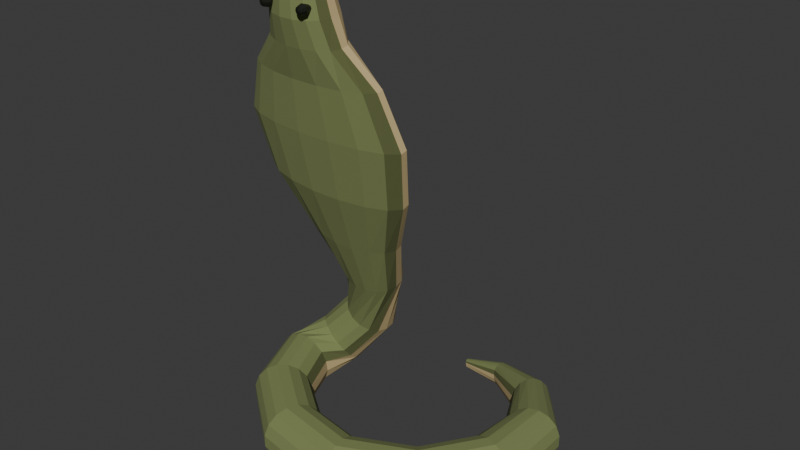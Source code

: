 # Source: source.blend  (saved by Blender 4.3.34; exported with 4.5.12 LTS)
import bpy
from mathutils import Matrix  # noqa: F401  (used for matrix-valued properties, if any)

bpy.ops.wm.read_factory_settings(use_empty=True)
scene = bpy.context.scene
scene.name = 'Scene'

# ---- collections
col_collection = bpy.data.collections.new('Collection'); scene.collection.children.link(col_collection)

# ---- materials (node trees are filled in below, after node groups)
mat_cobramutedoliveback = bpy.data.materials.new('CobraMutedOliveBack')
mat_cobramutedoliveback.diffuse_color = (0.2, 0.235, 0.085, 1.0)
mat_cobrawarmventralhood = bpy.data.materials.new('CobraWarmVentralHood')
mat_cobrawarmventralhood.diffuse_color = (0.58, 0.45, 0.22, 1.0)
mat_cobradarklateralband = bpy.data.materials.new('CobraDarkLateralBand')
mat_cobradarklateralband.diffuse_color = (0.105, 0.12, 0.04, 1.0)
mat_cobrasmalleyes = bpy.data.materials.new('CobraSmallEyes')
mat_cobrasmalleyes.diffuse_color = (0.007, 0.009, 0.004, 1.0)

# ---- material node trees
mat_cobramutedoliveback.use_nodes = True; mat_cobramutedoliveback.node_tree.nodes.clear()
_N = mat_cobramutedoliveback.node_tree.nodes; _L = mat_cobramutedoliveback.node_tree.links
n0 = _N.new('ShaderNodeBsdfPrincipled'); n0.name = 'Principled BSDF'; n0.location = (10, 300)
n0.inputs[0].default_value = (0.2, 0.235, 0.085, 1.0)
n0.inputs[2].default_value = 0.96
n1 = _N.new('ShaderNodeOutputMaterial'); n1.name = 'Material Output'; n1.location = (300, 300)
_L.new(n0.outputs[0], n1.inputs[0])
n1.is_active_output = True
mat_cobrawarmventralhood.use_nodes = True; mat_cobrawarmventralhood.node_tree.nodes.clear()
_N = mat_cobrawarmventralhood.node_tree.nodes; _L = mat_cobrawarmventralhood.node_tree.links
n0 = _N.new('ShaderNodeBsdfPrincipled'); n0.name = 'Principled BSDF'; n0.location = (10, 300)
n0.inputs[0].default_value = (0.58, 0.45, 0.22, 1.0)
n0.inputs[2].default_value = 0.96
n1 = _N.new('ShaderNodeOutputMaterial'); n1.name = 'Material Output'; n1.location = (300, 300)
_L.new(n0.outputs[0], n1.inputs[0])
n1.is_active_output = True
mat_cobradarklateralband.use_nodes = True; mat_cobradarklateralband.node_tree.nodes.clear()
_N = mat_cobradarklateralband.node_tree.nodes; _L = mat_cobradarklateralband.node_tree.links
n0 = _N.new('ShaderNodeBsdfPrincipled'); n0.name = 'Principled BSDF'; n0.location = (10, 300)
n0.inputs[0].default_value = (0.105, 0.12, 0.04, 1.0)
n0.inputs[2].default_value = 0.97
n1 = _N.new('ShaderNodeOutputMaterial'); n1.name = 'Material Output'; n1.location = (300, 300)
_L.new(n0.outputs[0], n1.inputs[0])
n1.is_active_output = True
mat_cobrasmalleyes.use_nodes = True; mat_cobrasmalleyes.node_tree.nodes.clear()
_N = mat_cobrasmalleyes.node_tree.nodes; _L = mat_cobrasmalleyes.node_tree.links
n0 = _N.new('ShaderNodeBsdfPrincipled'); n0.name = 'Principled BSDF'; n0.location = (10, 300)
n0.inputs[0].default_value = (0.007, 0.009, 0.004, 1.0)
n1 = _N.new('ShaderNodeOutputMaterial'); n1.name = 'Material Output'; n1.location = (300, 300)
_L.new(n0.outputs[0], n1.inputs[0])
n1.is_active_output = True

# ---- world
world_world = bpy.data.worlds.new('World'); scene.world = world_world
world_world.use_nodes = True; world_world.node_tree.nodes.clear()
_N = world_world.node_tree.nodes; _L = world_world.node_tree.links
n0 = _N.new('ShaderNodeOutputWorld'); n0.name = 'World Output'; n0.location = (300, 300)
n1 = _N.new('ShaderNodeBackground'); n1.name = 'Background'; n1.location = (10, 300)
n1.inputs[0].default_value = (0.05088, 0.05088, 0.05088, 1.0)
_L.new(n1.outputs[0], n0.inputs[0])
n0.is_active_output = True
world_world.color = (0.05088, 0.05088, 0.05088)
world_world.sun_shadow_jitter_overblur = 0.0

# ---- meshes
me_wholegroundedloopraisedhoodheadandtail = bpy.data.meshes.new('WholeGroundedLoopRaisedHoodHeadAndTail')
me_wholegroundedloopraisedhoodheadandtail.from_pydata([(-0.06876, 0.61, 0.02153), (-0.07011, 0.6078, 0.02804), (-0.07138, 0.6037, 0.03303), (-0.07238, 0.5983, 0.03573), (-0.07294, 0.5923, 0.03573), (-0.073, 0.5868, 0.03303), (-0.07252, 0.5825, 0.02804), (-0.0716, 0.5801, 0.02153), (-0.07037, 0.58, 0.01447), (-0.06902, 0.5822, 0.0), (-0.06775, 0.5863, 0.0), (-0.06675, 0.5917, 0.0), (-0.06619, 0.5977, 0.0), (-0.06614, 0.6032, 0.0), (-0.06661, 0.6075, 0.0), (-0.06753, 0.6099, 0.01447), (0.1521, 0.6185, 0.0658), (0.147, 0.6129, 0.08575), (0.1408, 0.6016, 0.101), (0.1346, 0.5862, 0.1093), (0.1293, 0.5691, 0.1093), (0.1257, 0.5529, 0.101), (0.1243, 0.5401, 0.08575), (0.1254, 0.5326, 0.0658), (0.1288, 0.5315, 0.0442), (0.1339, 0.5371, 0.02425), (0.14, 0.5484, 0.008983), (0.1462, 0.5638, 0.0), (0.1516, 0.5809, 0.0), (0.1552, 0.5971, 0.008983), (0.1566, 0.6099, 0.02425), (0.1555, 0.6175, 0.0442), (0.4356, 0.5197, 0.1137), (0.4237, 0.513, 0.1484), (0.4052, 0.4975, 0.1749), (0.3829, 0.4756, 0.1892), (0.3602, 0.4505, 0.1892), (0.3407, 0.426, 0.1749), (0.3271, 0.406, 0.1484), (0.3217, 0.3935, 0.1137), (0.3253, 0.3903, 0.07625), (0.3372, 0.397, 0.04161), (0.3557, 0.4125, 0.0151), (0.378, 0.4345, 0.0), (0.4006, 0.4596, 0.0), (0.4202, 0.484, 0.0151), (0.4337, 0.504, 0.04161), (0.4391, 0.5165, 0.07625), (0.6646, 0.2421, 0.1498), (0.6462, 0.2397, 0.1956), (0.6132, 0.2321, 0.2307), (0.5707, 0.2203, 0.2497), (0.5251, 0.2062, 0.2497), (0.4833, 0.192, 0.2307), (0.4518, 0.1797, 0.1956), (0.4353, 0.1712, 0.1498), (0.4363, 0.1679, 0.1002), (0.4547, 0.1703, 0.05436), (0.4877, 0.1779, 0.01929), (0.5302, 0.1897, 0.0), (0.5758, 0.2038, 0.0), (0.6175, 0.2181, 0.01929), (0.6491, 0.2304, 0.05436), (0.6656, 0.2388, 0.1002), (0.6796, -0.1344, 0.1618), (0.6602, -0.1275, 0.2115), (0.6241, -0.1157, 0.2494), (0.5768, -0.1007, 0.27), (0.5255, -0.08482, 0.27), (0.478, -0.07051, 0.2494), (0.4415, -0.05993, 0.2115), (0.4216, -0.05468, 0.1618), (0.4213, -0.05557, 0.1082), (0.4407, -0.06246, 0.05854), (0.4768, -0.07431, 0.02057), (0.5241, -0.0893, 0.0), (0.5754, -0.1052, 0.0), (0.6229, -0.1195, 0.02057), (0.6594, -0.1301, 0.05854), (0.6793, -0.1353, 0.1082), (0.4677, -0.448, 0.1619), (0.4544, -0.4323, 0.2115), (0.4299, -0.4033, 0.2494), (0.3978, -0.3655, 0.27), (0.3631, -0.3245, 0.27), (0.331, -0.2867, 0.2494), (0.3064, -0.2577, 0.2115), (0.2931, -0.242, 0.1619), (0.2931, -0.242, 0.1081), (0.3064, -0.2577, 0.05853), (0.331, -0.2867, 0.02055), (0.3631, -0.3245, 0.0), (0.3978, -0.3655, 0.0), (0.4299, -0.4033, 0.02055), (0.4544, -0.4323, 0.05853), (0.4677, -0.448, 0.1081), (0.1105, -0.6185, 0.1619), (0.1074, -0.5982, 0.2115), (0.1018, -0.5606, 0.2494), (0.09442, -0.5115, 0.27), (0.08645, -0.4584, 0.27), (0.07909, -0.4094, 0.2494), (0.07346, -0.3718, 0.2115), (0.07041, -0.3515, 0.1619), (0.07041, -0.3515, 0.1081), (0.07346, -0.3718, 0.05853), (0.07909, -0.4094, 0.02055), (0.08645, -0.4584, 0.0), (0.09442, -0.5115, 0.0), (0.1018, -0.5606, 0.02055), (0.1074, -0.5982, 0.05853), (0.1105, -0.6185, 0.1081), (-0.2708, -0.5545, 0.1619), (-0.263, -0.5363, 0.2115), (-0.2486, -0.5027, 0.2494), (-0.2298, -0.4588, 0.27), (-0.2094, -0.4112, 0.27), (-0.1906, -0.3673, 0.2494), (-0.1762, -0.3337, 0.2115), (-0.1684, -0.3155, 0.1619), (-0.1684, -0.3155, 0.1081), (-0.1762, -0.3337, 0.05853), (-0.1906, -0.3673, 0.02055), (-0.2094, -0.4112, 0.0), (-0.2298, -0.4588, 0.0), (-0.2486, -0.5027, 0.02055), (-0.263, -0.5363, 0.05853), (-0.2708, -0.5545, 0.1081), (-0.5673, -0.3229, 0.1618), (-0.5518, -0.3118, 0.2115), (-0.5238, -0.2905, 0.2494), (-0.4875, -0.2623, 0.27), (-0.4485, -0.2315, 0.27), (-0.4127, -0.2027, 0.2494), (-0.3856, -0.1804, 0.2115), (-0.3712, -0.1678, 0.1618), (-0.3718, -0.1671, 0.1082), (-0.3873, -0.1782, 0.05854), (-0.4153, -0.1994, 0.02057), (-0.4516, -0.2276, 0.0), (-0.4906, -0.2585, 0.0), (-0.5264, -0.2873, 0.02057), (-0.5536, -0.3096, 0.05854), (-0.5679, -0.3221, 0.1082), (-0.679, -0.01763, 0.1715), (-0.6602, -0.02388, 0.2206), (-0.6261, -0.02725, 0.2581), (-0.5819, -0.02724, 0.2784), (-0.5343, -0.02384, 0.2784), (-0.4905, -0.01757, 0.2581), (-0.4573, -0.009382, 0.2206), (-0.4396, -0.0005298, 0.1715), (-0.4402, 0.007643, 0.1185), (-0.4589, 0.01389, 0.06942), (-0.493, 0.01727, 0.03189), (-0.5372, 0.01725, 0.01158), (-0.5848, 0.01385, 0.01158), (-0.6286, 0.00758, 0.03189), (-0.6619, -0.0006042, 0.06942), (-0.6796, -0.009456, 0.1185), (-0.5992, 0.194, 0.2684), (-0.5814, 0.1545, 0.2886), (-0.5512, 0.1182, 0.2953), (-0.5131, 0.09052, 0.2875), (-0.4729, 0.07571, 0.2663), (-0.4368, 0.07601, 0.2351), (-0.4103, 0.09139, 0.1985), (-0.3973, 0.1195, 0.1622), (-0.3999, 0.1561, 0.1316), (-0.4177, 0.1955, 0.1114), (-0.4479, 0.2318, 0.1047), (-0.486, 0.2595, 0.1125), (-0.5262, 0.2743, 0.1337), (-0.5623, 0.274, 0.1649), (-0.5889, 0.2586, 0.2015), (-0.6018, 0.2305, 0.2378), (-0.4545, 0.231, 0.4501), (-0.4522, 0.1871, 0.4439), (-0.4343, 0.1475, 0.4296), (-0.4035, 0.1181, 0.4092), (-0.3645, 0.1035, 0.3859), (-0.3232, 0.1059, 0.3632), (-0.2859, 0.1249, 0.3446), (-0.2583, 0.1576, 0.3329), (-0.2446, 0.1991, 0.3299), (-0.2469, 0.2429, 0.3361), (-0.2648, 0.2826, 0.3504), (-0.2956, 0.3119, 0.3708), (-0.3346, 0.3265, 0.3941), (-0.3759, 0.3241, 0.4168), (-0.4132, 0.3051, 0.4354), (-0.4408, 0.2724, 0.4471), (-0.3896, 0.1068, 0.6429), (-0.3683, 0.07313, 0.6297), (-0.3289, 0.04737, 0.6196), (-0.2774, 0.03342, 0.6141), (-0.2217, 0.03342, 0.6141), (-0.1703, 0.04737, 0.6196), (-0.1309, 0.07313, 0.6297), (-0.1096, 0.1068, 0.6429), (-0.1096, 0.1432, 0.6571), (-0.1309, 0.1769, 0.6703), (-0.1703, 0.2026, 0.6804), (-0.2217, 0.2166, 0.6859), (-0.2774, 0.2166, 0.6859), (-0.3289, 0.2026, 0.6804), (-0.3683, 0.1769, 0.6703), (-0.3896, 0.1432, 0.6571), (-0.4796, -0.001547, 0.8932), (-0.4445, -0.03213, 0.8806), (-0.3798, -0.05554, 0.8709), (-0.2953, -0.06821, 0.8657), (-0.2038, -0.06821, 0.8657), (-0.1193, -0.05554, 0.8709), (-0.05458, -0.03213, 0.8806), (-0.01957, -0.001547, 0.8932), (-0.01957, 0.03156, 0.9068), (-0.05458, 0.06215, 0.9194), (-0.1193, 0.08556, 0.9291), (-0.2038, 0.09823, 0.9343), (-0.2953, 0.09823, 0.9343), (-0.3798, 0.08556, 0.9291), (-0.4445, 0.06215, 0.9194), (-0.4796, 0.03156, 0.9068), (-0.5996, -0.1012, 1.155), (-0.5463, -0.131, 1.146), (-0.4478, -0.1539, 1.139), (-0.3192, -0.1662, 1.135), (-0.1799, -0.1662, 1.135), (-0.05131, -0.1539, 1.139), (0.04715, -0.131, 1.146), (0.1004, -0.1012, 1.155), (0.1004, -0.06883, 1.165), (0.04715, -0.03897, 1.174), (-0.05131, -0.01612, 1.181), (-0.1799, -0.003752, 1.185), (-0.3192, -0.003752, 1.185), (-0.4478, -0.01612, 1.181), (-0.5463, -0.03897, 1.174), (-0.5996, -0.06883, 1.165), (-0.6396, -0.1606, 1.417), (-0.5802, -0.1894, 1.411), (-0.4705, -0.2114, 1.406), (-0.3271, -0.2234, 1.404), (-0.172, -0.2234, 1.404), (-0.02865, -0.2114, 1.406), (0.08106, -0.1894, 1.411), (0.1404, -0.1606, 1.417), (0.1404, -0.1294, 1.423), (0.08106, -0.1006, 1.429), (-0.02865, -0.07854, 1.434), (-0.172, -0.06661, 1.436), (-0.3271, -0.06661, 1.436), (-0.4705, -0.07854, 1.434), (-0.5802, -0.1006, 1.429), (-0.6396, -0.1294, 1.423), (-0.5596, -0.1996, 1.647), (-0.5124, -0.2266, 1.641), (-0.4252, -0.2472, 1.637), (-0.3112, -0.2584, 1.635), (-0.1879, -0.2584, 1.635), (-0.07396, -0.2472, 1.637), (0.01324, -0.2266, 1.641), (0.06043, -0.1996, 1.647), (0.06043, -0.1704, 1.653), (0.01324, -0.1434, 1.659), (-0.07396, -0.1228, 1.663), (-0.1879, -0.1116, 1.665), (-0.3112, -0.1116, 1.665), (-0.4252, -0.1228, 1.663), (-0.5124, -0.1434, 1.659), (-0.5596, -0.1704, 1.653), (-0.4296, -0.2415, 1.797), (-0.4022, -0.2721, 1.79), (-0.3515, -0.2955, 1.785), (-0.2854, -0.3082, 1.782), (-0.2138, -0.3082, 1.782), (-0.1476, -0.2955, 1.785), (-0.09697, -0.2721, 1.79), (-0.06957, -0.2415, 1.797), (-0.06957, -0.2085, 1.803), (-0.09697, -0.1779, 1.81), (-0.1476, -0.1545, 1.815), (-0.2138, -0.1418, 1.818), (-0.2854, -0.1418, 1.818), (-0.3515, -0.1545, 1.815), (-0.4022, -0.1779, 1.81), (-0.4296, -0.2085, 1.803), (-0.3996, -0.2597, 1.908), (-0.3767, -0.2962, 1.903), (-0.3345, -0.3241, 1.899), (-0.2794, -0.3392, 1.898), (-0.2197, -0.3392, 1.898), (-0.1646, -0.3241, 1.899), (-0.1224, -0.2962, 1.903), (-0.09957, -0.2597, 1.908), (-0.09957, -0.2203, 1.912), (-0.1224, -0.1838, 1.917), (-0.1646, -0.1559, 1.921), (-0.2197, -0.1408, 1.922), (-0.2794, -0.1408, 1.922), (-0.3345, -0.1559, 1.921), (-0.3767, -0.1838, 1.917), (-0.3996, -0.2203, 1.912), (-0.3796, -0.2678, 1.999), (-0.3598, -0.3008, 1.996), (-0.3232, -0.326, 1.994), (-0.2754, -0.3397, 1.993), (-0.2237, -0.3397, 1.993), (-0.1759, -0.326, 1.994), (-0.1394, -0.3008, 1.996), (-0.1196, -0.2678, 1.999), (-0.1196, -0.2321, 2.001), (-0.1394, -0.1992, 2.004), (-0.1759, -0.1739, 2.006), (-0.2237, -0.1603, 2.007), (-0.2754, -0.1603, 2.007), (-0.3232, -0.1739, 2.006), (-0.3598, -0.1992, 2.004), (-0.3796, -0.2321, 2.001), (-0.3046, -0.2589, 2.035), (-0.2962, -0.2755, 2.035), (-0.2807, -0.2881, 2.035), (-0.2605, -0.295, 2.035), (-0.2386, -0.295, 2.035), (-0.2184, -0.2881, 2.035), (-0.2029, -0.2755, 2.035), (-0.1946, -0.2589, 2.035), (-0.1946, -0.241, 2.035), (-0.2029, -0.2245, 2.035), (-0.2184, -0.2118, 2.035), (-0.2386, -0.205, 2.035), (-0.2605, -0.205, 2.035), (-0.2807, -0.2118, 2.035), (-0.2962, -0.2245, 2.035), (-0.3046, -0.241, 2.035)], [], [(15, 14, 13, 12, 11, 10, 9, 8, 7, 6, 5, 4, 3, 2, 1, 0), (320, 321, 322, 323, 324, 325, 326, 327, 328, 329, 330, 331, 332, 333, 334, 335), (0, 1, 17, 16), (1, 2, 18, 17), (2, 3, 19, 18), (3, 4, 20, 19), (4, 5, 21, 20), (5, 6, 22, 21), (6, 7, 23, 22), (7, 8, 24, 23), (8, 9, 25, 24), (9, 10, 26, 25), (10, 11, 27, 26), (11, 12, 28, 27), (12, 13, 29, 28), (13, 14, 30, 29), (14, 15, 31, 30), (15, 0, 16, 31), (16, 17, 33, 32), (17, 18, 34, 33), (18, 19, 35, 34), (19, 20, 36, 35), (20, 21, 37, 36), (21, 22, 38, 37), (22, 23, 39, 38), (23, 24, 40, 39), (24, 25, 41, 40), (25, 26, 42, 41), (26, 27, 43, 42), (27, 28, 44, 43), (28, 29, 45, 44), (29, 30, 46, 45), (30, 31, 47, 46), (31, 16, 32, 47), (32, 33, 49, 48), (33, 34, 50, 49), (34, 35, 51, 50), (35, 36, 52, 51), (36, 37, 53, 52), (37, 38, 54, 53), (38, 39, 55, 54), (39, 40, 56, 55), (40, 41, 57, 56), (41, 42, 58, 57), (42, 43, 59, 58), (43, 44, 60, 59), (44, 45, 61, 60), (45, 46, 62, 61), (46, 47, 63, 62), (47, 32, 48, 63), (48, 49, 65, 64), (49, 50, 66, 65), (50, 51, 67, 66), (51, 52, 68, 67), (52, 53, 69, 68), (53, 54, 70, 69), (54, 55, 71, 70), (55, 56, 72, 71), (56, 57, 73, 72), (57, 58, 74, 73), (58, 59, 75, 74), (59, 60, 76, 75), (60, 61, 77, 76), (61, 62, 78, 77), (62, 63, 79, 78), (63, 48, 64, 79), (64, 65, 81, 80), (65, 66, 82, 81), (66, 67, 83, 82), (67, 68, 84, 83), (68, 69, 85, 84), (69, 70, 86, 85), (70, 71, 87, 86), (71, 72, 88, 87), (72, 73, 89, 88), (73, 74, 90, 89), (74, 75, 91, 90), (75, 76, 92, 91), (76, 77, 93, 92), (77, 78, 94, 93), (78, 79, 95, 94), (79, 64, 80, 95), (80, 81, 97, 96), (81, 82, 98, 97), (82, 83, 99, 98), (83, 84, 100, 99), (84, 85, 101, 100), (85, 86, 102, 101), (86, 87, 103, 102), (87, 88, 104, 103), (88, 89, 105, 104), (89, 90, 106, 105), (90, 91, 107, 106), (91, 92, 108, 107), (92, 93, 109, 108), (93, 94, 110, 109), (94, 95, 111, 110), (95, 80, 96, 111), (96, 97, 113, 112), (97, 98, 114, 113), (98, 99, 115, 114), (99, 100, 116, 115), (100, 101, 117, 116), (101, 102, 118, 117), (102, 103, 119, 118), (103, 104, 120, 119), (104, 105, 121, 120), (105, 106, 122, 121), (106, 107, 123, 122), (107, 108, 124, 123), (108, 109, 125, 124), (109, 110, 126, 125), (110, 111, 127, 126), (111, 96, 112, 127), (112, 113, 129, 128), (113, 114, 130, 129), (114, 115, 131, 130), (115, 116, 132, 131), (116, 117, 133, 132), (117, 118, 134, 133), (118, 119, 135, 134), (119, 120, 136, 135), (120, 121, 137, 136), (121, 122, 138, 137), (122, 123, 139, 138), (123, 124, 140, 139), (124, 125, 141, 140), (125, 126, 142, 141), (126, 127, 143, 142), (127, 112, 128, 143), (128, 129, 145, 144), (129, 130, 146, 145), (130, 131, 147, 146), (131, 132, 148, 147), (132, 133, 149, 148), (133, 134, 150, 149), (134, 135, 151, 150), (135, 136, 152, 151), (136, 137, 153, 152), (137, 138, 154, 153), (138, 139, 155, 154), (139, 140, 156, 155), (140, 141, 157, 156), (141, 142, 158, 157), (142, 143, 159, 158), (143, 128, 144, 159), (144, 145, 161, 160), (145, 146, 162, 161), (146, 147, 163, 162), (147, 148, 164, 163), (148, 149, 165, 164), (149, 150, 166, 165), (150, 151, 167, 166), (151, 152, 168, 167), (152, 153, 169, 168), (153, 154, 170, 169), (154, 155, 171, 170), (155, 156, 172, 171), (156, 157, 173, 172), (157, 158, 174, 173), (158, 159, 175, 174), (159, 144, 160, 175), (160, 161, 177, 176), (161, 162, 178, 177), (162, 163, 179, 178), (163, 164, 180, 179), (164, 165, 181, 180), (165, 166, 182, 181), (166, 167, 183, 182), (167, 168, 184, 183), (168, 169, 185, 184), (169, 170, 186, 185), (170, 171, 187, 186), (171, 172, 188, 187), (172, 173, 189, 188), (173, 174, 190, 189), (174, 175, 191, 190), (175, 160, 176, 191), (176, 177, 193, 192), (177, 178, 194, 193), (178, 179, 195, 194), (179, 180, 196, 195), (180, 181, 197, 196), (181, 182, 198, 197), (182, 183, 199, 198), (183, 184, 200, 199), (184, 185, 201, 200), (185, 186, 202, 201), (186, 187, 203, 202), (187, 188, 204, 203), (188, 189, 205, 204), (189, 190, 206, 205), (190, 191, 207, 206), (191, 176, 192, 207), (192, 193, 209, 208), (193, 194, 210, 209), (194, 195, 211, 210), (195, 196, 212, 211), (196, 197, 213, 212), (197, 198, 214, 213), (198, 199, 215, 214), (199, 200, 216, 215), (200, 201, 217, 216), (201, 202, 218, 217), (202, 203, 219, 218), (203, 204, 220, 219), (204, 205, 221, 220), (205, 206, 222, 221), (206, 207, 223, 222), (207, 192, 208, 223), (208, 209, 225, 224), (209, 210, 226, 225), (210, 211, 227, 226), (211, 212, 228, 227), (212, 213, 229, 228), (213, 214, 230, 229), (214, 215, 231, 230), (215, 216, 232, 231), (216, 217, 233, 232), (217, 218, 234, 233), (218, 219, 235, 234), (219, 220, 236, 235), (220, 221, 237, 236), (221, 222, 238, 237), (222, 223, 239, 238), (223, 208, 224, 239), (224, 225, 241, 240), (225, 226, 242, 241), (226, 227, 243, 242), (227, 228, 244, 243), (228, 229, 245, 244), (229, 230, 246, 245), (230, 231, 247, 246), (231, 232, 248, 247), (232, 233, 249, 248), (233, 234, 250, 249), (234, 235, 251, 250), (235, 236, 252, 251), (236, 237, 253, 252), (237, 238, 254, 253), (238, 239, 255, 254), (239, 224, 240, 255), (240, 241, 257, 256), (241, 242, 258, 257), (242, 243, 259, 258), (243, 244, 260, 259), (244, 245, 261, 260), (245, 246, 262, 261), (246, 247, 263, 262), (247, 248, 264, 263), (248, 249, 265, 264), (249, 250, 266, 265), (250, 251, 267, 266), (251, 252, 268, 267), (252, 253, 269, 268), (253, 254, 270, 269), (254, 255, 271, 270), (255, 240, 256, 271), (256, 257, 273, 272), (257, 258, 274, 273), (258, 259, 275, 274), (259, 260, 276, 275), (260, 261, 277, 276), (261, 262, 278, 277), (262, 263, 279, 278), (263, 264, 280, 279), (264, 265, 281, 280), (265, 266, 282, 281), (266, 267, 283, 282), (267, 268, 284, 283), (268, 269, 285, 284), (269, 270, 286, 285), (270, 271, 287, 286), (271, 256, 272, 287), (272, 273, 289, 288), (273, 274, 290, 289), (274, 275, 291, 290), (275, 276, 292, 291), (276, 277, 293, 292), (277, 278, 294, 293), (278, 279, 295, 294), (279, 280, 296, 295), (280, 281, 297, 296), (281, 282, 298, 297), (282, 283, 299, 298), (283, 284, 300, 299), (284, 285, 301, 300), (285, 286, 302, 301), (286, 287, 303, 302), (287, 272, 288, 303), (288, 289, 305, 304), (289, 290, 306, 305), (290, 291, 307, 306), (291, 292, 308, 307), (292, 293, 309, 308), (293, 294, 310, 309), (294, 295, 311, 310), (295, 296, 312, 311), (296, 297, 313, 312), (297, 298, 314, 313), (298, 299, 315, 314), (299, 300, 316, 315), (300, 301, 317, 316), (301, 302, 318, 317), (302, 303, 319, 318), (303, 288, 304, 319), (304, 305, 321, 320), (305, 306, 322, 321), (306, 307, 323, 322), (307, 308, 324, 323), (308, 309, 325, 324), (309, 310, 326, 325), (310, 311, 327, 326), (311, 312, 328, 327), (312, 313, 329, 328), (313, 314, 330, 329), (314, 315, 331, 330), (315, 316, 332, 331), (316, 317, 333, 332), (317, 318, 334, 333), (318, 319, 335, 334), (319, 304, 320, 335)])
me_wholegroundedloopraisedhoodheadandtail.polygons.foreach_set('material_index', [0, 1, 0, 0, 0, 0, 0, 0, 2, 1, 1, 1, 1, 1, 2, 0, 0, 0, 0, 0, 0, 0, 0, 0, 2, 1, 1, 1, 1, 1, 2, 0, 0, 0, 0, 0, 0, 0, 0, 0, 2, 1, 1, 1, 1, 1, 2, 0, 0, 0, 0, 0, 0, 0, 0, 0, 2, 1, 1, 1, 1, 1, 2, 0, 0, 0, 0, 0, 0, 0, 0, 0, 2, 1, 1, 1, 1, 1, 2, 0, 0, 0, 0, 0, 0, 0, 0, 0, 2, 1, 1, 1, 1, 1, 2, 0, 0, 0, 0, 0, 0, 0, 0, 0, 2, 1, 1, 1, 1, 1, 2, 0, 0, 0, 0, 0, 0, 0, 0, 0, 2, 1, 1, 1, 1, 1, 2, 0, 0, 0, 0, 0, 0, 0, 0, 0, 2, 1, 1, 1, 1, 1, 2, 0, 0, 0, 0, 0, 0, 0, 0, 0, 2, 1, 1, 1, 1, 1, 2, 0, 0, 0, 0, 0, 0, 0, 0, 0, 2, 1, 1, 1, 1, 1, 2, 0, 0, 0, 0, 0, 0, 0, 0, 0, 2, 1, 1, 1, 1, 1, 2, 0, 0, 0, 0, 0, 0, 0, 0, 0, 2, 1, 1, 1, 1, 1, 2, 0, 0, 0, 0, 0, 0, 0, 0, 0, 2, 1, 1, 1, 1, 1, 2, 0, 0, 0, 0, 0, 0, 0, 0, 0, 2, 1, 1, 1, 1, 1, 2, 0, 0, 0, 0, 0, 0, 0, 0, 0, 2, 1, 1, 1, 1, 1, 2, 0, 0, 0, 0, 0, 0, 0, 0, 0, 2, 1, 1, 1, 1, 1, 2, 0, 0, 0, 0, 0, 0, 0, 0, 0, 2, 1, 1, 1, 1, 1, 2, 0, 0, 0, 0, 0, 0, 0, 0, 0, 2, 1, 1, 1, 1, 1, 2, 0, 0, 0, 0, 0, 0, 0, 0, 0, 2, 1, 1, 1, 1, 1, 2, 0, 0, 0])
me_wholegroundedloopraisedhoodheadandtail.materials.append(mat_cobramutedoliveback)
me_wholegroundedloopraisedhoodheadandtail.materials.append(mat_cobrawarmventralhood)
me_wholegroundedloopraisedhoodheadandtail.materials.append(mat_cobradarklateralband)
me_wholegroundedloopraisedhoodheadandtail.materials.append(mat_cobrasmalleyes)
me_wholegroundedloopraisedhoodheadandtail.update()
me_wholesmallcobraforwardeye0 = bpy.data.meshes.new('WholeSmallCobraForwardEye0')
me_wholesmallcobraforwardeye0.from_pydata([(-0.3316, -0.295, 1.945), (-0.3331, -0.295, 1.95), (-0.3371, -0.295, 1.953), (-0.342, -0.295, 1.953), (-0.346, -0.295, 1.95), (-0.3476, -0.295, 1.945), (-0.346, -0.295, 1.94), (-0.342, -0.295, 1.937), (-0.3371, -0.295, 1.937), (-0.3331, -0.295, 1.94), (-0.3166, -0.34, 1.945), (-0.321, -0.34, 1.959), (-0.3325, -0.34, 1.967), (-0.3467, -0.34, 1.967), (-0.3582, -0.34, 1.959), (-0.3626, -0.34, 1.945), (-0.3582, -0.34, 1.931), (-0.3467, -0.34, 1.923), (-0.3325, -0.34, 1.923), (-0.321, -0.34, 1.931), (-0.3226, -0.36, 1.945), (-0.3258, -0.36, 1.955), (-0.3343, -0.36, 1.961), (-0.3448, -0.36, 1.961), (-0.3533, -0.36, 1.955), (-0.3566, -0.36, 1.945), (-0.3533, -0.36, 1.935), (-0.3448, -0.36, 1.929), (-0.3343, -0.36, 1.929), (-0.3258, -0.36, 1.935), (-0.3366, -0.365, 1.945), (-0.3371, -0.365, 1.947), (-0.3386, -0.365, 1.948), (-0.3405, -0.365, 1.948), (-0.342, -0.365, 1.947), (-0.3426, -0.365, 1.945), (-0.342, -0.365, 1.943), (-0.3405, -0.365, 1.942), (-0.3386, -0.365, 1.942), (-0.3371, -0.365, 1.943)], [], [(9, 8, 7, 6, 5, 4, 3, 2, 1, 0), (30, 31, 32, 33, 34, 35, 36, 37, 38, 39), (0, 1, 11, 10), (1, 2, 12, 11), (2, 3, 13, 12), (3, 4, 14, 13), (4, 5, 15, 14), (5, 6, 16, 15), (6, 7, 17, 16), (7, 8, 18, 17), (8, 9, 19, 18), (9, 0, 10, 19), (10, 11, 21, 20), (11, 12, 22, 21), (12, 13, 23, 22), (13, 14, 24, 23), (14, 15, 25, 24), (15, 16, 26, 25), (16, 17, 27, 26), (17, 18, 28, 27), (18, 19, 29, 28), (19, 10, 20, 29), (20, 21, 31, 30), (21, 22, 32, 31), (22, 23, 33, 32), (23, 24, 34, 33), (24, 25, 35, 34), (25, 26, 36, 35), (26, 27, 37, 36), (27, 28, 38, 37), (28, 29, 39, 38), (29, 20, 30, 39)])
me_wholesmallcobraforwardeye0.polygons.foreach_set('material_index', [3, 3, 3, 3, 3, 3, 3, 3, 3, 3, 3, 3, 3, 3, 3, 3, 3, 3, 3, 3, 3, 3, 3, 3, 3, 3, 3, 3, 3, 3, 3, 3])
me_wholesmallcobraforwardeye0.materials.append(mat_cobramutedoliveback)
me_wholesmallcobraforwardeye0.materials.append(mat_cobrawarmventralhood)
me_wholesmallcobraforwardeye0.materials.append(mat_cobradarklateralband)
me_wholesmallcobraforwardeye0.materials.append(mat_cobrasmalleyes)
me_wholesmallcobraforwardeye0.update()
me_wholesmallcobraforwardeye1 = bpy.data.meshes.new('WholeSmallCobraForwardEye1')
me_wholesmallcobraforwardeye1.from_pydata([(-0.1516, -0.295, 1.945), (-0.1531, -0.295, 1.95), (-0.1571, -0.295, 1.953), (-0.162, -0.295, 1.953), (-0.166, -0.295, 1.95), (-0.1676, -0.295, 1.945), (-0.166, -0.295, 1.94), (-0.162, -0.295, 1.937), (-0.1571, -0.295, 1.937), (-0.1531, -0.295, 1.94), (-0.1366, -0.34, 1.945), (-0.141, -0.34, 1.959), (-0.1525, -0.34, 1.967), (-0.1667, -0.34, 1.967), (-0.1782, -0.34, 1.959), (-0.1826, -0.34, 1.945), (-0.1782, -0.34, 1.931), (-0.1667, -0.34, 1.923), (-0.1525, -0.34, 1.923), (-0.141, -0.34, 1.931), (-0.1426, -0.36, 1.945), (-0.1458, -0.36, 1.955), (-0.1543, -0.36, 1.961), (-0.1648, -0.36, 1.961), (-0.1733, -0.36, 1.955), (-0.1766, -0.36, 1.945), (-0.1733, -0.36, 1.935), (-0.1648, -0.36, 1.929), (-0.1543, -0.36, 1.929), (-0.1458, -0.36, 1.935), (-0.1566, -0.365, 1.945), (-0.1571, -0.365, 1.947), (-0.1586, -0.365, 1.948), (-0.1605, -0.365, 1.948), (-0.162, -0.365, 1.947), (-0.1626, -0.365, 1.945), (-0.162, -0.365, 1.943), (-0.1605, -0.365, 1.942), (-0.1586, -0.365, 1.942), (-0.1571, -0.365, 1.943)], [], [(9, 8, 7, 6, 5, 4, 3, 2, 1, 0), (30, 31, 32, 33, 34, 35, 36, 37, 38, 39), (0, 1, 11, 10), (1, 2, 12, 11), (2, 3, 13, 12), (3, 4, 14, 13), (4, 5, 15, 14), (5, 6, 16, 15), (6, 7, 17, 16), (7, 8, 18, 17), (8, 9, 19, 18), (9, 0, 10, 19), (10, 11, 21, 20), (11, 12, 22, 21), (12, 13, 23, 22), (13, 14, 24, 23), (14, 15, 25, 24), (15, 16, 26, 25), (16, 17, 27, 26), (17, 18, 28, 27), (18, 19, 29, 28), (19, 10, 20, 29), (20, 21, 31, 30), (21, 22, 32, 31), (22, 23, 33, 32), (23, 24, 34, 33), (24, 25, 35, 34), (25, 26, 36, 35), (26, 27, 37, 36), (27, 28, 38, 37), (28, 29, 39, 38), (29, 20, 30, 39)])
me_wholesmallcobraforwardeye1.polygons.foreach_set('material_index', [3, 3, 3, 3, 3, 3, 3, 3, 3, 3, 3, 3, 3, 3, 3, 3, 3, 3, 3, 3, 3, 3, 3, 3, 3, 3, 3, 3, 3, 3, 3, 3])
me_wholesmallcobraforwardeye1.materials.append(mat_cobramutedoliveback)
me_wholesmallcobraforwardeye1.materials.append(mat_cobrawarmventralhood)
me_wholesmallcobraforwardeye1.materials.append(mat_cobradarklateralband)
me_wholesmallcobraforwardeye1.materials.append(mat_cobrasmalleyes)
me_wholesmallcobraforwardeye1.update()

# ---- objects
ob_onewholeraisedhoodcobra = bpy.data.objects.new('OneWholeRaisedHoodCobra', None)
ob_wholegroundedloopraisedhoodheadandtail = bpy.data.objects.new('WholeGroundedLoopRaisedHoodHeadAndTail', me_wholegroundedloopraisedhoodheadandtail)
ob_wholesmallcobraforwardeye0 = bpy.data.objects.new('WholeSmallCobraForwardEye0', me_wholesmallcobraforwardeye0)
ob_wholesmallcobraforwardeye1 = bpy.data.objects.new('WholeSmallCobraForwardEye1', me_wholesmallcobraforwardeye1)

# ---- transforms, parenting, visibility, modifiers, constraints
ob_onewholeraisedhoodcobra.location = (0.0, 0.0, 0.0)
ob_wholegroundedloopraisedhoodheadandtail.parent = ob_onewholeraisedhoodcobra
ob_wholegroundedloopraisedhoodheadandtail.location = (0.0, 0.0, 0.0)
ob_wholesmallcobraforwardeye0.parent = ob_onewholeraisedhoodcobra
ob_wholesmallcobraforwardeye0.location = (0.0, 0.0, 0.0)
ob_wholesmallcobraforwardeye1.parent = ob_onewholeraisedhoodcobra
ob_wholesmallcobraforwardeye1.location = (0.0, 0.0, 0.0)

# ---- collection membership
scene.collection.objects.link(ob_onewholeraisedhoodcobra)
scene.collection.objects.link(ob_wholegroundedloopraisedhoodheadandtail)
scene.collection.objects.link(ob_wholesmallcobraforwardeye0)
scene.collection.objects.link(ob_wholesmallcobraforwardeye1)

# ---- scene / render settings (as saved in the file)
scene.frame_start = 1; scene.frame_end = 250; scene.frame_set(1)
scene.render.engine = 'CYCLES'
scene.render.use_compositing = False
scene.cycles.use_denoising = False
scene.cycles.samples = 128
scene.cycles.use_adaptive_sampling = False
scene.cycles.seed = 17
bpy.context.view_layer.update()

# ---- added for rendering (the .blend has no active camera and no usable light): camera, sun
cam_auto = bpy.data.cameras.new('AutoCamera')
cam_auto.lens = 50.0
cam_auto.sensor_width = 36.0
cam_auto.clip_end = 1000.0
ob_auto_camera = bpy.data.objects.new('AutoCamera', cam_auto)
scene.collection.objects.link(ob_auto_camera)
ob_auto_camera.location = (2.53696, -3.04436, 3.04707)
ob_auto_camera.rotation_euler = (1.09748, -7.21219e-08, 0.694738)
scene.camera = ob_auto_camera
light_auto_sun = bpy.data.lights.new('AutoSun', 'SUN')
light_auto_sun.energy = 3.0
light_auto_sun.angle = 0.0523599
ob_auto_sun = bpy.data.objects.new('AutoSun', light_auto_sun)
scene.collection.objects.link(ob_auto_sun)
ob_auto_sun.rotation_euler = (0.872665, 0.174533, 0.523599)
bpy.context.view_layer.update()
